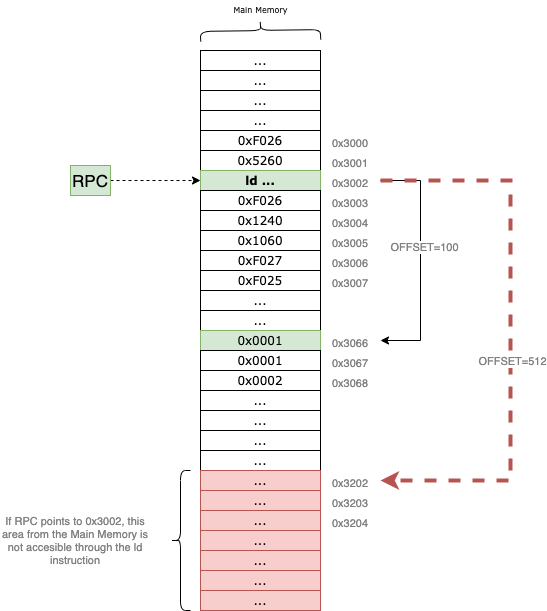

The diagram above was exported from draw.io. Its source (the exported page's mxGraphModel, read from the mxfile embedded in the PNG):
<mxGraphModel dx="1106" dy="892" grid="1" gridSize="10" guides="1" tooltips="1" connect="1" arrows="1" fold="1" page="1" pageScale="1" pageWidth="827" pageHeight="1169" math="0" shadow="0">
  <root>
    <mxCell id="0" />
    <mxCell id="1" parent="0" />
    <mxCell id="rQF-kg94e7PpYjnTYFAC-100" style="edgeStyle=orthogonalEdgeStyle;rounded=0;orthogonalLoop=1;jettySize=auto;html=1;exitX=1;exitY=0.5;exitDx=0;exitDy=0;entryX=0;entryY=0.5;entryDx=0;entryDy=0;dashed=1;fontFamily=Verdana;fontSize=8;fontColor=#000000;" parent="1" source="4XDJ3RZ_BafD3tyeqq8T-8" target="rQF-kg94e7PpYjnTYFAC-28" edge="1">
      <mxGeometry relative="1" as="geometry">
        <mxPoint x="200" y="450" as="sourcePoint" />
      </mxGeometry>
    </mxCell>
    <mxCell id="rQF-kg94e7PpYjnTYFAC-16" value="" style="rounded=0;whiteSpace=wrap;html=1;fontFamily=Verdana;" parent="1" vertex="1">
      <mxGeometry x="280" y="340" width="120" height="380" as="geometry" />
    </mxCell>
    <mxCell id="rQF-kg94e7PpYjnTYFAC-22" value="..." style="rounded=0;whiteSpace=wrap;html=1;fontFamily=Verdana;" parent="1" vertex="1">
      <mxGeometry x="280" y="340" width="120" height="20" as="geometry" />
    </mxCell>
    <mxCell id="rQF-kg94e7PpYjnTYFAC-23" value="..." style="rounded=0;whiteSpace=wrap;html=1;fontFamily=Verdana;" parent="1" vertex="1">
      <mxGeometry x="280" y="360" width="120" height="20" as="geometry" />
    </mxCell>
    <mxCell id="rQF-kg94e7PpYjnTYFAC-24" value="..." style="rounded=0;whiteSpace=wrap;html=1;fontFamily=Verdana;" parent="1" vertex="1">
      <mxGeometry x="280" y="380" width="120" height="20" as="geometry" />
    </mxCell>
    <mxCell id="rQF-kg94e7PpYjnTYFAC-25" value="..." style="rounded=0;whiteSpace=wrap;html=1;fontFamily=Verdana;" parent="1" vertex="1">
      <mxGeometry x="280" y="400" width="120" height="20" as="geometry" />
    </mxCell>
    <mxCell id="rQF-kg94e7PpYjnTYFAC-26" value="&lt;div style=&quot;font-weight: normal ; font-size: 12px ; line-height: 18px&quot;&gt;&lt;div&gt;&lt;font color=&quot;#000000&quot; style=&quot;background-color: rgb(255 , 255 , 255)&quot;&gt;0xF026&lt;/font&gt;&lt;/div&gt;&lt;/div&gt;" style="rounded=0;whiteSpace=wrap;html=1;fontFamily=Verdana;" parent="1" vertex="1">
      <mxGeometry x="280" y="420" width="120" height="20" as="geometry" />
    </mxCell>
    <mxCell id="rQF-kg94e7PpYjnTYFAC-27" value="&lt;div style=&quot;line-height: 18px;&quot;&gt;&lt;span style=&quot;background-color: rgb(255 , 255 , 255)&quot;&gt;0x5260&lt;/span&gt;&lt;/div&gt;" style="rounded=0;whiteSpace=wrap;html=1;fontFamily=Verdana;" parent="1" vertex="1">
      <mxGeometry x="280" y="440" width="120" height="20" as="geometry" />
    </mxCell>
    <mxCell id="rQF-kg94e7PpYjnTYFAC-28" value="&lt;div style=&quot;line-height: 18px&quot;&gt;ld ...&lt;/div&gt;" style="rounded=0;whiteSpace=wrap;html=1;fontFamily=Verdana;fillColor=#d5e8d4;strokeColor=#82b366;fontStyle=1" parent="1" vertex="1">
      <mxGeometry x="280" y="460" width="120" height="20" as="geometry" />
    </mxCell>
    <mxCell id="rQF-kg94e7PpYjnTYFAC-29" value="&lt;span style=&quot;background-color: rgb(255, 255, 255);&quot;&gt;0xF026&lt;/span&gt;" style="rounded=0;whiteSpace=wrap;html=1;fontFamily=Verdana;" parent="1" vertex="1">
      <mxGeometry x="280" y="480" width="120" height="20" as="geometry" />
    </mxCell>
    <mxCell id="rQF-kg94e7PpYjnTYFAC-30" value="&lt;div style=&quot;line-height: 18px;&quot;&gt;&lt;span style=&quot;background-color: rgb(255 , 255 , 255)&quot;&gt;0x1240&lt;/span&gt;&lt;/div&gt;" style="rounded=0;whiteSpace=wrap;html=1;fontFamily=Verdana;" parent="1" vertex="1">
      <mxGeometry x="280" y="500" width="120" height="20" as="geometry" />
    </mxCell>
    <mxCell id="rQF-kg94e7PpYjnTYFAC-31" value="&lt;div style=&quot;line-height: 18px;&quot;&gt;&lt;div style=&quot;line-height: 18px;&quot;&gt;&lt;span style=&quot;background-color: rgb(255 , 255 , 255)&quot;&gt;0x1060&lt;/span&gt;&lt;/div&gt;&lt;/div&gt;" style="rounded=0;whiteSpace=wrap;html=1;fontFamily=Verdana;" parent="1" vertex="1">
      <mxGeometry x="280" y="520" width="120" height="20" as="geometry" />
    </mxCell>
    <mxCell id="rQF-kg94e7PpYjnTYFAC-32" value="&lt;div style=&quot;line-height: 18px;&quot;&gt;&lt;span style=&quot;background-color: rgb(255 , 255 , 255)&quot;&gt;0xF027&lt;/span&gt;&lt;/div&gt;" style="rounded=0;whiteSpace=wrap;html=1;fontFamily=Verdana;" parent="1" vertex="1">
      <mxGeometry x="280" y="540" width="120" height="20" as="geometry" />
    </mxCell>
    <mxCell id="rQF-kg94e7PpYjnTYFAC-33" value="&lt;div style=&quot;line-height: 18px;&quot;&gt;&lt;span style=&quot;background-color: rgb(255 , 255 , 255)&quot;&gt;0xF025&lt;/span&gt;&lt;/div&gt;" style="rounded=0;whiteSpace=wrap;html=1;fontFamily=Verdana;" parent="1" vertex="1">
      <mxGeometry x="280" y="560" width="120" height="20" as="geometry" />
    </mxCell>
    <mxCell id="rQF-kg94e7PpYjnTYFAC-34" value="..." style="rounded=0;whiteSpace=wrap;html=1;fontFamily=Verdana;" parent="1" vertex="1">
      <mxGeometry x="280" y="580" width="120" height="20" as="geometry" />
    </mxCell>
    <mxCell id="rQF-kg94e7PpYjnTYFAC-35" value="..." style="rounded=0;whiteSpace=wrap;html=1;fontFamily=Verdana;" parent="1" vertex="1">
      <mxGeometry x="280" y="600" width="120" height="20" as="geometry" />
    </mxCell>
    <mxCell id="rQF-kg94e7PpYjnTYFAC-36" value="0x0001" style="rounded=0;whiteSpace=wrap;html=1;fontFamily=Verdana;fillColor=#d5e8d4;strokeColor=#82b366;" parent="1" vertex="1">
      <mxGeometry x="280" y="620" width="120" height="20" as="geometry" />
    </mxCell>
    <mxCell id="rQF-kg94e7PpYjnTYFAC-37" value="0x0001" style="rounded=0;whiteSpace=wrap;html=1;fontFamily=Verdana;" parent="1" vertex="1">
      <mxGeometry x="280" y="640" width="120" height="20" as="geometry" />
    </mxCell>
    <mxCell id="rQF-kg94e7PpYjnTYFAC-38" value="0x0002" style="rounded=0;whiteSpace=wrap;html=1;fontFamily=Verdana;" parent="1" vertex="1">
      <mxGeometry x="280" y="660" width="120" height="20" as="geometry" />
    </mxCell>
    <mxCell id="rQF-kg94e7PpYjnTYFAC-39" value="..." style="rounded=0;whiteSpace=wrap;html=1;fontFamily=Verdana;" parent="1" vertex="1">
      <mxGeometry x="280" y="680" width="120" height="20" as="geometry" />
    </mxCell>
    <mxCell id="rQF-kg94e7PpYjnTYFAC-40" value="" style="rounded=0;whiteSpace=wrap;html=1;fontFamily=Verdana;" parent="1" vertex="1">
      <mxGeometry x="280" y="700" width="120" height="200" as="geometry" />
    </mxCell>
    <mxCell id="rQF-kg94e7PpYjnTYFAC-95" value="" style="shape=curlyBracket;whiteSpace=wrap;html=1;rounded=1;labelBackgroundColor=#FFFFFF;fontFamily=Verdana;fontSize=8;fontColor=#000000;strokeColor=#000000;fillColor=#E6E6E6;rotation=89;" parent="1" vertex="1">
      <mxGeometry x="330" y="260" width="20" height="120" as="geometry" />
    </mxCell>
    <mxCell id="rQF-kg94e7PpYjnTYFAC-96" value="Main Memory" style="text;html=1;align=center;verticalAlign=middle;resizable=0;points=[];autosize=1;strokeColor=none;fillColor=none;fontSize=8;fontFamily=Verdana;fontColor=#000000;" parent="1" vertex="1">
      <mxGeometry x="305" y="290" width="70" height="20" as="geometry" />
    </mxCell>
    <mxCell id="4XDJ3RZ_BafD3tyeqq8T-8" value="RPC" style="rounded=0;whiteSpace=wrap;html=1;fontSize=17;fillColor=#d5e8d4;strokeColor=#82b366;" parent="1" vertex="1">
      <mxGeometry x="150" y="455" width="40" height="30" as="geometry" />
    </mxCell>
    <mxCell id="4XDJ3RZ_BafD3tyeqq8T-9" value="&lt;font color=&quot;#808080&quot; style=&quot;font-size: 11px&quot;&gt;0x3000&lt;/font&gt;" style="text;html=1;strokeColor=none;fillColor=none;align=center;verticalAlign=middle;whiteSpace=wrap;rounded=0;fontSize=17;fontColor=#D5E8D4;" parent="1" vertex="1">
      <mxGeometry x="400" y="420" width="60" height="20" as="geometry" />
    </mxCell>
    <mxCell id="4XDJ3RZ_BafD3tyeqq8T-10" value="&lt;font color=&quot;#808080&quot; style=&quot;font-size: 11px&quot;&gt;0x3001&lt;/font&gt;" style="text;html=1;strokeColor=none;fillColor=none;align=center;verticalAlign=middle;whiteSpace=wrap;rounded=0;fontSize=17;fontColor=#D5E8D4;" parent="1" vertex="1">
      <mxGeometry x="400" y="440" width="60" height="20" as="geometry" />
    </mxCell>
    <mxCell id="4XDJ3RZ_BafD3tyeqq8T-23" style="edgeStyle=orthogonalEdgeStyle;rounded=0;orthogonalLoop=1;jettySize=auto;html=1;exitX=1;exitY=0.5;exitDx=0;exitDy=0;entryX=1;entryY=0.5;entryDx=0;entryDy=0;fontSize=11;fontColor=#808080;" parent="1" source="4XDJ3RZ_BafD3tyeqq8T-12" target="4XDJ3RZ_BafD3tyeqq8T-18" edge="1">
      <mxGeometry relative="1" as="geometry">
        <Array as="points">
          <mxPoint x="500" y="470" />
          <mxPoint x="500" y="630" />
        </Array>
      </mxGeometry>
    </mxCell>
    <mxCell id="4XDJ3RZ_BafD3tyeqq8T-26" value="OFFSET=100" style="edgeLabel;html=1;align=center;verticalAlign=middle;resizable=0;points=[];fontSize=11;fontColor=#808080;" parent="4XDJ3RZ_BafD3tyeqq8T-23" vertex="1" connectable="0">
      <mxGeometry x="-0.12" y="3" relative="1" as="geometry">
        <mxPoint as="offset" />
      </mxGeometry>
    </mxCell>
    <mxCell id="kuVhOhOTqHIjEQhxnR2f-14" style="edgeStyle=orthogonalEdgeStyle;rounded=0;orthogonalLoop=1;jettySize=auto;html=1;exitX=1;exitY=0.5;exitDx=0;exitDy=0;entryX=1;entryY=0.5;entryDx=0;entryDy=0;fontSize=11;fontColor=#808080;fillColor=#f8cecc;strokeColor=#b85450;dashed=1;strokeWidth=4;" edge="1" parent="1" source="4XDJ3RZ_BafD3tyeqq8T-12" target="kuVhOhOTqHIjEQhxnR2f-11">
      <mxGeometry relative="1" as="geometry">
        <Array as="points">
          <mxPoint x="590" y="470" />
          <mxPoint x="590" y="770" />
        </Array>
      </mxGeometry>
    </mxCell>
    <mxCell id="kuVhOhOTqHIjEQhxnR2f-15" value="OFFSET=512" style="edgeLabel;html=1;align=center;verticalAlign=middle;resizable=0;points=[];fontSize=11;fontColor=#808080;" vertex="1" connectable="0" parent="kuVhOhOTqHIjEQhxnR2f-14">
      <mxGeometry x="-0.1643" y="1" relative="1" as="geometry">
        <mxPoint y="76" as="offset" />
      </mxGeometry>
    </mxCell>
    <mxCell id="4XDJ3RZ_BafD3tyeqq8T-12" value="&lt;font color=&quot;#808080&quot; style=&quot;font-size: 11px&quot;&gt;0x3002&lt;/font&gt;" style="text;html=1;strokeColor=none;fillColor=none;align=center;verticalAlign=middle;whiteSpace=wrap;rounded=0;fontSize=17;fontColor=#D5E8D4;" parent="1" vertex="1">
      <mxGeometry x="400" y="460" width="60" height="20" as="geometry" />
    </mxCell>
    <mxCell id="4XDJ3RZ_BafD3tyeqq8T-13" value="&lt;font color=&quot;#808080&quot; style=&quot;font-size: 11px&quot;&gt;0x3003&lt;/font&gt;" style="text;html=1;strokeColor=none;fillColor=none;align=center;verticalAlign=middle;whiteSpace=wrap;rounded=0;fontSize=17;fontColor=#D5E8D4;" parent="1" vertex="1">
      <mxGeometry x="400" y="480" width="60" height="20" as="geometry" />
    </mxCell>
    <mxCell id="4XDJ3RZ_BafD3tyeqq8T-14" value="&lt;font color=&quot;#808080&quot; style=&quot;font-size: 11px&quot;&gt;0x3004&lt;/font&gt;" style="text;html=1;strokeColor=none;fillColor=none;align=center;verticalAlign=middle;whiteSpace=wrap;rounded=0;fontSize=17;fontColor=#D5E8D4;" parent="1" vertex="1">
      <mxGeometry x="400" y="500" width="60" height="20" as="geometry" />
    </mxCell>
    <mxCell id="4XDJ3RZ_BafD3tyeqq8T-15" value="&lt;font color=&quot;#808080&quot; style=&quot;font-size: 11px&quot;&gt;0x3005&lt;/font&gt;" style="text;html=1;strokeColor=none;fillColor=none;align=center;verticalAlign=middle;whiteSpace=wrap;rounded=0;fontSize=17;fontColor=#D5E8D4;" parent="1" vertex="1">
      <mxGeometry x="400" y="520" width="60" height="20" as="geometry" />
    </mxCell>
    <mxCell id="4XDJ3RZ_BafD3tyeqq8T-16" value="&lt;font color=&quot;#808080&quot; style=&quot;font-size: 11px&quot;&gt;0x3006&lt;/font&gt;" style="text;html=1;strokeColor=none;fillColor=none;align=center;verticalAlign=middle;whiteSpace=wrap;rounded=0;fontSize=17;fontColor=#D5E8D4;" parent="1" vertex="1">
      <mxGeometry x="400" y="540" width="60" height="20" as="geometry" />
    </mxCell>
    <mxCell id="4XDJ3RZ_BafD3tyeqq8T-17" value="&lt;font color=&quot;#808080&quot; style=&quot;font-size: 11px&quot;&gt;0x3007&lt;/font&gt;" style="text;html=1;strokeColor=none;fillColor=none;align=center;verticalAlign=middle;whiteSpace=wrap;rounded=0;fontSize=17;fontColor=#D5E8D4;" parent="1" vertex="1">
      <mxGeometry x="400" y="560" width="60" height="20" as="geometry" />
    </mxCell>
    <mxCell id="4XDJ3RZ_BafD3tyeqq8T-18" value="&lt;font color=&quot;#808080&quot; style=&quot;font-size: 11px&quot;&gt;0x3066&lt;/font&gt;" style="text;html=1;strokeColor=none;fillColor=none;align=center;verticalAlign=middle;whiteSpace=wrap;rounded=0;fontSize=17;fontColor=#D5E8D4;" parent="1" vertex="1">
      <mxGeometry x="400" y="620" width="60" height="20" as="geometry" />
    </mxCell>
    <mxCell id="4XDJ3RZ_BafD3tyeqq8T-19" value="&lt;font color=&quot;#808080&quot; style=&quot;font-size: 11px&quot;&gt;0x3067&lt;/font&gt;" style="text;html=1;strokeColor=none;fillColor=none;align=center;verticalAlign=middle;whiteSpace=wrap;rounded=0;fontSize=17;fontColor=#D5E8D4;" parent="1" vertex="1">
      <mxGeometry x="400" y="640" width="60" height="20" as="geometry" />
    </mxCell>
    <mxCell id="4XDJ3RZ_BafD3tyeqq8T-20" value="&lt;font color=&quot;#808080&quot; style=&quot;font-size: 11px&quot;&gt;0x3068&lt;/font&gt;" style="text;html=1;strokeColor=none;fillColor=none;align=center;verticalAlign=middle;whiteSpace=wrap;rounded=0;fontSize=17;fontColor=#D5E8D4;" parent="1" vertex="1">
      <mxGeometry x="400" y="660" width="60" height="20" as="geometry" />
    </mxCell>
    <mxCell id="kuVhOhOTqHIjEQhxnR2f-1" value="..." style="rounded=0;whiteSpace=wrap;html=1;fontFamily=Verdana;" vertex="1" parent="1">
      <mxGeometry x="280" y="700" width="120" height="20" as="geometry" />
    </mxCell>
    <mxCell id="kuVhOhOTqHIjEQhxnR2f-2" value="..." style="rounded=0;whiteSpace=wrap;html=1;fontFamily=Verdana;" vertex="1" parent="1">
      <mxGeometry x="280" y="720" width="120" height="20" as="geometry" />
    </mxCell>
    <mxCell id="kuVhOhOTqHIjEQhxnR2f-3" value="..." style="rounded=0;whiteSpace=wrap;html=1;fontFamily=Verdana;" vertex="1" parent="1">
      <mxGeometry x="280" y="740" width="120" height="20" as="geometry" />
    </mxCell>
    <mxCell id="kuVhOhOTqHIjEQhxnR2f-4" value="..." style="rounded=0;whiteSpace=wrap;html=1;fontFamily=Verdana;fillColor=#f8cecc;strokeColor=#b85450;" vertex="1" parent="1">
      <mxGeometry x="280" y="760" width="120" height="20" as="geometry" />
    </mxCell>
    <mxCell id="kuVhOhOTqHIjEQhxnR2f-5" value="..." style="rounded=0;whiteSpace=wrap;html=1;fontFamily=Verdana;fillColor=#f8cecc;strokeColor=#b85450;" vertex="1" parent="1">
      <mxGeometry x="280" y="780" width="120" height="20" as="geometry" />
    </mxCell>
    <mxCell id="kuVhOhOTqHIjEQhxnR2f-6" value="..." style="rounded=0;whiteSpace=wrap;html=1;fontFamily=Verdana;fillColor=#f8cecc;strokeColor=#b85450;" vertex="1" parent="1">
      <mxGeometry x="280" y="800" width="120" height="20" as="geometry" />
    </mxCell>
    <mxCell id="kuVhOhOTqHIjEQhxnR2f-7" value="..." style="rounded=0;whiteSpace=wrap;html=1;fontFamily=Verdana;fillColor=#f8cecc;strokeColor=#b85450;" vertex="1" parent="1">
      <mxGeometry x="280" y="820" width="120" height="20" as="geometry" />
    </mxCell>
    <mxCell id="kuVhOhOTqHIjEQhxnR2f-8" value="..." style="rounded=0;whiteSpace=wrap;html=1;fontFamily=Verdana;fillColor=#f8cecc;strokeColor=#b85450;" vertex="1" parent="1">
      <mxGeometry x="280" y="840" width="120" height="20" as="geometry" />
    </mxCell>
    <mxCell id="kuVhOhOTqHIjEQhxnR2f-9" value="..." style="rounded=0;whiteSpace=wrap;html=1;fontFamily=Verdana;fillColor=#f8cecc;strokeColor=#b85450;" vertex="1" parent="1">
      <mxGeometry x="280" y="860" width="120" height="20" as="geometry" />
    </mxCell>
    <mxCell id="kuVhOhOTqHIjEQhxnR2f-10" value="..." style="rounded=0;whiteSpace=wrap;html=1;fontFamily=Verdana;fillColor=#f8cecc;strokeColor=#b85450;" vertex="1" parent="1">
      <mxGeometry x="280" y="880" width="120" height="20" as="geometry" />
    </mxCell>
    <mxCell id="kuVhOhOTqHIjEQhxnR2f-11" value="&lt;font color=&quot;#808080&quot; style=&quot;font-size: 11px&quot;&gt;0x3202&lt;/font&gt;" style="text;html=1;strokeColor=none;fillColor=none;align=center;verticalAlign=middle;whiteSpace=wrap;rounded=0;fontSize=17;fontColor=#D5E8D4;" vertex="1" parent="1">
      <mxGeometry x="400" y="760" width="60" height="20" as="geometry" />
    </mxCell>
    <mxCell id="kuVhOhOTqHIjEQhxnR2f-12" value="&lt;font color=&quot;#808080&quot; style=&quot;font-size: 11px&quot;&gt;0x3203&lt;/font&gt;" style="text;html=1;strokeColor=none;fillColor=none;align=center;verticalAlign=middle;whiteSpace=wrap;rounded=0;fontSize=17;fontColor=#D5E8D4;" vertex="1" parent="1">
      <mxGeometry x="400" y="780" width="60" height="20" as="geometry" />
    </mxCell>
    <mxCell id="kuVhOhOTqHIjEQhxnR2f-13" value="&lt;font color=&quot;#808080&quot; style=&quot;font-size: 11px&quot;&gt;0x3204&lt;/font&gt;" style="text;html=1;strokeColor=none;fillColor=none;align=center;verticalAlign=middle;whiteSpace=wrap;rounded=0;fontSize=17;fontColor=#D5E8D4;" vertex="1" parent="1">
      <mxGeometry x="400" y="800" width="60" height="20" as="geometry" />
    </mxCell>
    <mxCell id="kuVhOhOTqHIjEQhxnR2f-16" value="" style="shape=curlyBracket;whiteSpace=wrap;html=1;rounded=1;labelBackgroundColor=none;fontSize=11;fontColor=#808080;fillColor=none;" vertex="1" parent="1">
      <mxGeometry x="250" y="760" width="20" height="140" as="geometry" />
    </mxCell>
    <mxCell id="kuVhOhOTqHIjEQhxnR2f-17" value="If RPC points to 0x3002, this area from the Main Memory is not accesible through the ld instruction" style="text;html=1;strokeColor=none;fillColor=none;align=center;verticalAlign=middle;whiteSpace=wrap;rounded=0;labelBackgroundColor=none;fontSize=11;fontColor=#808080;" vertex="1" parent="1">
      <mxGeometry x="80" y="815" width="150" height="30" as="geometry" />
    </mxCell>
  </root>
</mxGraphModel>